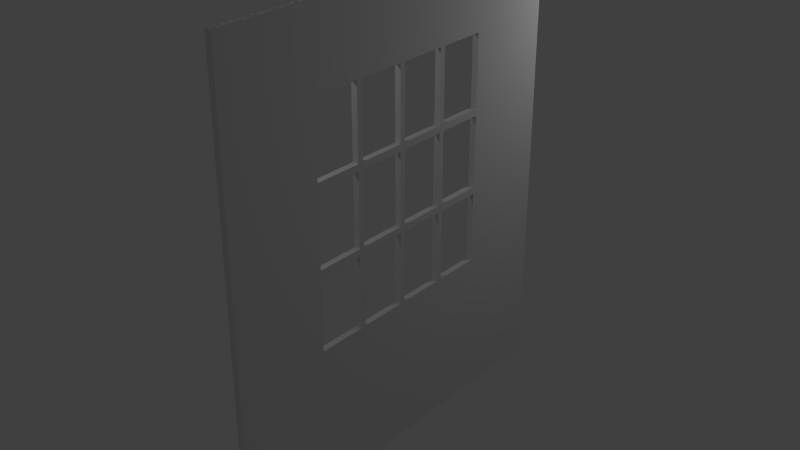 # Source: brickwall.blend  (saved by Blender 2.70.0; exported with 4.5.12 LTS)
import bpy
from mathutils import Matrix  # noqa: F401  (used for matrix-valued properties, if any)

bpy.ops.wm.read_factory_settings(use_empty=True)
scene = bpy.context.scene
scene.name = 'Scene'

# ---- collections
col_collection_1 = bpy.data.collections.new('Collection 1'); scene.collection.children.link(col_collection_1)

# ---- materials (node trees are filled in below, after node groups)
mat_brickwall = bpy.data.materials.new('Brickwall')
mat_brickwall.alpha_threshold = 0.0
mat_brickwall.use_transparent_shadow = False
mat_brickwall.roughness = 0.5
mat_brickwall.line_color = (0.0, 0.0, 0.0, 1.0)

# ---- material node trees

# ---- world
world_world = bpy.data.worlds.new('World'); scene.world = world_world
world_world.color = (0.05088, 0.05088, 0.05088)
world_world.use_sun_shadow = False
world_world.sun_shadow_jitter_overblur = 0.0
world_world.cycles.sampling_method = 'MANUAL'
world_world.cycles.sample_map_resolution = 256

# ---- lights
light_point_001 = bpy.data.lights.new('Point.001', 'POINT')
light_point_001.transmission_factor = 0.0
light_point_001.energy = 100.0
light_point_001.shadow_buffer_clip_start = 0.5
light_point_001.shadow_soft_size = 0.1
light_point_001.shadow_maximum_resolution = 0.006
light_point_001.use_absolute_resolution = True
light_point_001.cycles.use_multiple_importance_sampling = False
light_point = bpy.data.lights.new('Point', 'POINT')
light_point.transmission_factor = 0.0
light_point.energy = 100.0
light_point.shadow_buffer_clip_start = 0.5
light_point.shadow_soft_size = 0.1
light_point.shadow_maximum_resolution = 0.006
light_point.use_absolute_resolution = True
light_point.cycles.use_multiple_importance_sampling = False

# ---- meshes
me_brickwall = bpy.data.meshes.new('brickwall')
me_brickwall.from_pydata([(0.06125, -4.0, 7.576), (0.06125, -2.146, 7.576), (0.06125, -2.146, 9.0), (0.06125, -1.073, 9.0), (0.06125, 2.146, 2.865), (0.06125, 2.146, 3.497e-07), (0.06125, 4.0, 6.517e-07), (0.06125, -2.146, -3.497e-07), (0.06125, -2.146, 2.865), (0.06125, -4.0, 2.865), (0.06125, -2.146, 6.006), (0.06125, -1.073, 2.865), (0.06125, 4.0, 9.0), (0.06125, 2.146, 9.0), (0.06125, 2.146, 7.576), (0.06125, 2.146, 4.435), (0.06125, 4.0, 2.865), (0.06125, 1.073, 9.0), (0.06125, 1.073, 7.576), (0.06125, -1.466e-06, 9.0), (0.06125, -1.234e-06, 7.576), (0.06125, -1.073, 7.576), (0.06125, 1.073, 2.865), (0.06125, 1.073, 1.748e-07), (0.06125, -4.667e-07, 2.865), (0.06125, 0.0, 0.0), (0.06125, -1.073, -1.748e-07), (0.06125, -2.146, 4.435), (0.06125, -4.0, 4.435), (0.06125, -4.0, 6.006), (0.06125, 2.146, 6.006), (0.06125, 4.0, 6.006), (0.06125, 4.0, 4.435), (0.06125, -1.129, 7.507), (0.06125, -1.129, 6.075), (0.06125, -2.091, 7.507), (0.06125, -2.091, 6.075), (0.06125, -1.073, 6.006), (0.06125, 2.091, 7.507), (0.06125, 2.091, 6.075), (0.06125, 1.129, 7.507), (0.06125, 1.073, 6.006), (0.06125, 1.129, 6.075), (0.06125, 1.017, 7.507), (0.06125, 1.017, 6.075), (0.06125, 0.05562, 7.507), (0.06125, -9.785e-07, 6.006), (0.06125, 0.05562, 6.075), (0.06125, -0.05562, 7.507), (0.06125, -0.05562, 6.075), (0.06125, -1.017, 7.507), (0.06125, -1.017, 6.075), (0.06125, -1.073, 4.435), (0.06125, -1.129, 4.366), (0.06125, -1.129, 2.934), (0.06125, -2.091, 4.366), (0.06125, -2.091, 2.934), (0.06125, -1.129, 5.937), (0.06125, -1.129, 4.504), (0.06125, -2.091, 5.937), (0.06125, -2.091, 4.504), (0.06125, 2.091, 4.366), (0.06125, 2.091, 2.934), (0.06125, 1.073, 4.435), (0.06125, 1.129, 4.366), (0.06125, 1.129, 2.934), (0.06125, 2.091, 5.937), (0.06125, 2.091, 4.504), (0.06125, 1.129, 5.937), (0.06125, 1.129, 4.504), (0.06125, 1.017, 4.366), (0.06125, 1.017, 2.934), (0.06125, -7.226e-07, 4.435), (0.06125, 0.05562, 4.366), (0.06125, 0.05562, 2.934), (0.06125, 1.017, 5.937), (0.06125, 1.017, 4.504), (0.06125, 0.05562, 5.937), (0.06125, 0.05562, 4.504), (0.06125, -0.05562, 4.366), (0.06125, -0.05562, 2.934), (0.06125, -1.017, 4.366), (0.06125, -1.017, 2.934), (0.06125, -0.05562, 5.937), (0.06125, -0.05562, 4.504), (0.06125, -1.017, 5.937), (0.06125, -1.017, 4.504), (-0.06125, -4.0, 9.0), (-0.06125, -2.146, 9.0), (-0.06125, -2.146, 7.576), (-0.06125, -1.073, 9.0), (-0.06125, -1.073, 7.576), (-0.06125, 2.146, 3.497e-07), (-0.06125, 2.146, 2.865), (-0.06125, 4.0, 2.865), (-0.06125, -2.146, 2.865), (-0.06125, -2.146, -3.497e-07), (-0.06125, -4.0, -6.517e-07), (-0.06125, -2.146, 6.006), (-0.06125, -4.0, 6.006), (-0.06125, -1.073, 2.865), (-0.06125, -1.073, -1.748e-07), (-0.06125, 4.0, 7.576), (-0.06125, 2.146, 7.576), (-0.06125, 2.146, 9.0), (-0.06125, 2.146, 4.435), (-0.06125, 4.0, 4.435), (-0.06125, 1.073, 9.0), (-0.06125, -1.466e-06, 9.0), (-0.06125, 1.073, 7.576), (-0.06125, -1.234e-06, 7.576), (-0.06125, 1.073, 2.865), (-0.06125, -4.667e-07, 2.865), (-0.06125, 1.073, 1.748e-07), (-0.06125, 0.0, 0.0), (-0.06125, -2.146, 4.435), (-0.06125, -4.0, 2.865), (-0.06125, -4.0, 4.435), (-0.06125, 2.146, 6.006), (-0.06125, 4.0, 6.006), (-0.06125, -1.129, 7.507), (-0.06125, -1.073, 6.006), (-0.06125, -2.091, 7.507), (-0.06125, -2.091, 6.075), (-0.06125, -1.129, 6.075), (-0.06125, 2.091, 7.507), (-0.06125, 1.129, 7.507), (-0.06125, 1.129, 6.075), (-0.06125, 1.073, 6.006), (-0.06125, 2.091, 6.075), (-0.06125, 1.017, 7.507), (-0.06125, 0.05562, 7.507), (-0.06125, 0.05562, 6.075), (-0.06125, -9.785e-07, 6.006), (-0.06125, 1.017, 6.075), (-0.06125, -0.05562, 7.507), (-0.06125, -1.017, 7.507), (-0.06125, -1.017, 6.075), (-0.06125, -0.05562, 6.075), (-0.06125, -1.129, 4.366), (-0.06125, -1.073, 4.435), (-0.06125, -2.091, 4.366), (-0.06125, -2.091, 2.934), (-0.06125, -1.129, 2.934), (-0.06125, -1.129, 5.937), (-0.06125, -2.091, 5.937), (-0.06125, -2.091, 4.504), (-0.06125, -1.129, 4.504), (-0.06125, 2.091, 4.366), (-0.06125, 1.129, 4.366), (-0.06125, 1.073, 4.435), (-0.06125, 1.129, 2.934), (-0.06125, 2.091, 2.934), (-0.06125, 2.091, 5.937), (-0.06125, 1.129, 5.937), (-0.06125, 1.129, 4.504), (-0.06125, 2.091, 4.504), (-0.06125, 1.017, 4.366), (-0.06125, 0.05562, 4.366), (-0.06125, -7.226e-07, 4.435), (-0.06125, 0.05562, 2.934), (-0.06125, 1.017, 2.934), (-0.06125, 1.017, 5.937), (-0.06125, 0.05562, 5.937), (-0.06125, 0.05562, 4.504), (-0.06125, 1.017, 4.504), (-0.06125, -0.05562, 2.934), (-0.06125, -0.05562, 4.366), (-0.06125, -1.017, 4.366), (-0.06125, -1.017, 2.934), (-0.06125, -0.05562, 5.937), (-0.06125, -1.017, 5.937), (-0.06125, -1.017, 4.504), (-0.06125, -0.05562, 4.504), (0.06125, -4.0, 9.0), (-0.06125, -4.0, 7.576), (-0.06125, 4.0, 6.517e-07), (0.06125, 4.0, 7.576), (-0.06125, 4.0, 9.0), (0.06125, -4.0, -6.517e-07)], [], [(0, 1, 2), (3, 2, 1), (4, 5, 6), (7, 8, 9), (1, 0, 10), (11, 8, 7), (12, 13, 14), (15, 4, 16), (13, 17, 18), (17, 19, 20), (19, 3, 21), (4, 22, 23), (22, 24, 25), (24, 11, 26), (8, 27, 28), (27, 10, 29), (14, 30, 31), (30, 15, 32), (21, 33, 34), (1, 35, 33), (10, 36, 35), (37, 34, 36), (14, 38, 39), (18, 40, 38), (41, 42, 40), (30, 39, 42), (18, 43, 44), (20, 45, 43), (46, 47, 45), (41, 44, 47), (20, 48, 49), (21, 50, 48), (37, 51, 50), (46, 49, 51), (52, 53, 54), (27, 55, 53), (8, 56, 55), (11, 54, 56), (37, 57, 58), (10, 59, 57), (27, 60, 59), (52, 58, 60), (15, 61, 62), (63, 64, 61), (22, 65, 64), (4, 62, 65), (30, 66, 67), (41, 68, 66), (63, 69, 68), (15, 67, 69), (63, 70, 71), (72, 73, 70), (24, 74, 73), (22, 71, 74), (41, 75, 76), (46, 77, 75), (72, 78, 77), (63, 76, 78), (72, 79, 80), (52, 81, 79), (11, 82, 81), (24, 80, 82), (46, 83, 84), (37, 85, 83), (52, 86, 85), (72, 84, 86), (87, 88, 89), (88, 90, 91), (92, 93, 94), (95, 96, 97), (89, 98, 99), (95, 100, 101), (102, 103, 104), (93, 105, 106), (107, 104, 103), (108, 107, 109), (90, 108, 110), (111, 93, 92), (112, 111, 113), (100, 112, 114), (115, 95, 116), (98, 115, 117), (118, 103, 102), (105, 118, 119), (120, 91, 121), (122, 89, 91), (123, 98, 89), (124, 121, 98), (125, 103, 118), (126, 109, 103), (127, 128, 109), (129, 118, 128), (130, 109, 128), (131, 110, 109), (131, 132, 133), (134, 128, 133), (135, 110, 133), (136, 91, 110), (137, 121, 91), (138, 133, 121), (139, 140, 100), (141, 115, 140), (142, 95, 115), (143, 100, 95), (144, 121, 140), (145, 98, 121), (146, 115, 98), (147, 140, 115), (148, 105, 93), (149, 150, 105), (151, 111, 150), (152, 93, 111), (153, 118, 105), (154, 128, 118), (155, 150, 128), (156, 105, 150), (157, 150, 111), (158, 159, 150), (160, 112, 159), (161, 111, 112), (162, 128, 150), (163, 133, 128), (163, 164, 159), (165, 150, 159), (166, 167, 159), (168, 140, 159), (169, 100, 140), (166, 112, 100), (170, 133, 159), (171, 121, 133), (172, 140, 121), (173, 159, 140), (174, 87, 175), (6, 176, 94), (9, 116, 97), (28, 117, 116), (177, 102, 178), (31, 119, 102), (0, 175, 99), (29, 99, 117), (16, 94, 106), (32, 106, 119), (33, 120, 124), (34, 124, 123), (35, 122, 120), (36, 123, 122), (38, 125, 129), (39, 129, 127), (40, 126, 125), (42, 127, 126), (43, 130, 134), (44, 134, 132), (45, 131, 130), (47, 132, 131), (48, 135, 138), (49, 138, 137), (50, 136, 135), (51, 137, 136), (53, 139, 143), (54, 143, 142), (55, 141, 139), (56, 142, 141), (57, 144, 147), (58, 147, 146), (59, 145, 144), (60, 146, 145), (61, 148, 152), (62, 152, 151), (64, 149, 148), (65, 151, 149), (66, 153, 156), (67, 156, 155), (68, 154, 153), (69, 155, 154), (70, 157, 161), (71, 161, 160), (73, 158, 157), (74, 160, 158), (75, 162, 165), (76, 165, 164), (77, 163, 162), (78, 164, 163), (79, 167, 166), (80, 166, 169), (81, 168, 167), (82, 169, 168), (83, 170, 173), (84, 173, 172), (85, 171, 170), (86, 172, 171), (174, 0, 2), (21, 3, 1), (16, 4, 6), (179, 7, 9), (10, 0, 29), (26, 11, 7), (177, 12, 14), (32, 15, 16), (14, 13, 18), (18, 17, 20), (20, 19, 21), (5, 4, 23), (23, 22, 25), (25, 24, 26), (9, 8, 28), (28, 27, 29), (177, 14, 31), (31, 30, 32), (37, 21, 34), (21, 1, 33), (1, 10, 35), (10, 37, 36), (30, 14, 39), (14, 18, 38), (18, 41, 40), (41, 30, 42), (41, 18, 44), (18, 20, 43), (20, 46, 45), (46, 41, 47), (46, 20, 49), (20, 21, 48), (21, 37, 50), (37, 46, 51), (11, 52, 54), (52, 27, 53), (27, 8, 55), (8, 11, 56), (52, 37, 58), (37, 10, 57), (10, 27, 59), (27, 52, 60), (4, 15, 62), (15, 63, 61), (63, 22, 64), (22, 4, 65), (15, 30, 67), (30, 41, 66), (41, 63, 68), (63, 15, 69), (22, 63, 71), (63, 72, 70), (72, 24, 73), (24, 22, 74), (63, 41, 76), (41, 46, 75), (46, 72, 77), (72, 63, 78), (24, 72, 80), (72, 52, 79), (52, 11, 81), (11, 24, 82), (72, 46, 84), (46, 37, 83), (37, 52, 85), (52, 72, 86), (175, 87, 89), (89, 88, 91), (176, 92, 94), (116, 95, 97), (175, 89, 99), (96, 95, 101), (178, 102, 104), (94, 93, 106), (109, 107, 103), (110, 108, 109), (91, 90, 110), (113, 111, 92), (114, 112, 113), (101, 100, 114), (117, 115, 116), (99, 98, 117), (119, 118, 102), (106, 105, 119), (124, 120, 121), (120, 122, 91), (122, 123, 89), (123, 124, 98), (129, 125, 118), (125, 126, 103), (126, 127, 109), (127, 129, 128), (134, 130, 128), (130, 131, 109), (110, 131, 133), (132, 134, 133), (138, 135, 133), (135, 136, 110), (136, 137, 91), (137, 138, 121), (143, 139, 100), (139, 141, 140), (141, 142, 115), (142, 143, 95), (147, 144, 140), (144, 145, 121), (145, 146, 98), (146, 147, 115), (152, 148, 93), (148, 149, 105), (149, 151, 150), (151, 152, 111), (156, 153, 105), (153, 154, 118), (154, 155, 128), (155, 156, 150), (161, 157, 111), (157, 158, 150), (158, 160, 159), (160, 161, 112), (165, 162, 150), (162, 163, 128), (133, 163, 159), (164, 165, 159), (112, 166, 159), (167, 168, 159), (168, 169, 140), (169, 166, 100), (173, 170, 159), (170, 171, 133), (171, 172, 121), (172, 173, 140), (0, 174, 175), (16, 6, 94), (179, 9, 97), (9, 28, 116), (12, 177, 178), (177, 31, 102), (29, 0, 99), (28, 29, 117), (32, 16, 106), (31, 32, 119), (34, 33, 124), (36, 34, 123), (33, 35, 120), (35, 36, 122), (39, 38, 129), (42, 39, 127), (38, 40, 125), (40, 42, 126), (44, 43, 134), (47, 44, 132), (43, 45, 130), (45, 47, 131), (49, 48, 138), (51, 49, 137), (48, 50, 135), (50, 51, 136), (54, 53, 143), (56, 54, 142), (53, 55, 139), (55, 56, 141), (58, 57, 147), (60, 58, 146), (57, 59, 144), (59, 60, 145), (62, 61, 152), (65, 62, 151), (61, 64, 148), (64, 65, 149), (67, 66, 156), (69, 67, 155), (66, 68, 153), (68, 69, 154), (71, 70, 161), (74, 71, 160), (70, 73, 157), (73, 74, 158), (76, 75, 165), (78, 76, 164), (75, 77, 162), (77, 78, 163), (80, 79, 166), (82, 80, 169), (79, 81, 167), (81, 82, 168), (84, 83, 173), (86, 84, 172), (83, 85, 170), (85, 86, 171)])
_uv = me_brickwall.uv_layers.new(name='UVMap')
_uv.uv.foreach_set('vector', [0.0, 0.8418, 0.2317, 0.8418, 0.2317, 1.0, 0.3659, 1.0, 0.2317, 1.0, 0.2317, 0.8418, 0.7683, 0.3183, 0.7683, 0.0, 1.0, 0.0, 0.2317, 0.0, 0.2317, 0.3183, 0.0, 0.3183, 0.2317, 0.8418, 0.0, 0.8418, 0.2317, 0.6673, 0.3659, 0.3183, 0.2317, 0.3183, 0.2317, 0.0, 1.0, 1.0, 0.7683, 1.0, 0.7683, 0.8418, 0.7683, 0.4928, 0.7683, 0.3183, 1.0, 0.3183, 0.7683, 1.0, 0.6341, 1.0, 0.6341, 0.8418, 0.6341, 1.0, 0.5, 1.0, 0.5, 0.8418, 0.5, 1.0, 0.3659, 1.0, 0.3659, 0.8418, 0.7683, 0.3183, 0.6341, 0.3183, 0.6341, 0.0, 0.6341, 0.3183, 0.5, 0.3183, 0.5, 0.0, 0.5, 0.3183, 0.3659, 0.3183, 0.3659, 0.0, 0.2317, 0.3183, 0.2317, 0.4928, 0.0, 0.4928, 0.2317, 0.4928, 0.2317, 0.6673, 0.0, 0.6673, 0.7683, 0.8418, 0.7683, 0.6673, 1.0, 0.6673, 0.7683, 0.6673, 0.7683, 0.4928, 1.0, 0.4928, 0.3659, 0.8418, 0.3589, 0.8341, 0.3589, 0.675, 0.2317, 0.8418, 0.2387, 0.8341, 0.3589, 0.8341, 0.2317, 0.6673, 0.2387, 0.675, 0.2387, 0.8341, 0.3659, 0.6673, 0.3589, 0.675, 0.2387, 0.675, 0.7683, 0.8418, 0.7613, 0.8341, 0.7613, 0.675, 0.6341, 0.8418, 0.6411, 0.8341, 0.7613, 0.8341, 0.6341, 0.6673, 0.6411, 0.675, 0.6411, 0.8341, 0.7683, 0.6673, 0.7613, 0.675, 0.6411, 0.675, 0.6341, 0.8418, 0.6272, 0.8341, 0.6272, 0.675, 0.5, 0.8418, 0.507, 0.8341, 0.6272, 0.8341, 0.5, 0.6673, 0.507, 0.675, 0.507, 0.8341, 0.6341, 0.6673, 0.6272, 0.675, 0.507, 0.675, 0.5, 0.8418, 0.493, 0.8341, 0.493, 0.675, 0.3659, 0.8418, 0.3728, 0.8341, 0.493, 0.8341, 0.3659, 0.6673, 0.3728, 0.675, 0.3728, 0.8341, 0.5, 0.6673, 0.493, 0.675, 0.3728, 0.675, 0.3659, 0.4928, 0.3589, 0.4851, 0.3589, 0.326, 0.2317, 0.4928, 0.2387, 0.4851, 0.3589, 0.4851, 0.2317, 0.3183, 0.2387, 0.326, 0.2387, 0.4851, 0.3659, 0.3183, 0.3589, 0.326, 0.2387, 0.326, 0.3659, 0.6673, 0.3589, 0.6596, 0.3589, 0.5005, 0.2317, 0.6673, 0.2387, 0.6596, 0.3589, 0.6596, 0.2317, 0.4928, 0.2387, 0.5005, 0.2387, 0.6596, 0.3659, 0.4928, 0.3589, 0.5005, 0.2387, 0.5005, 0.7683, 0.4928, 0.7613, 0.4851, 0.7613, 0.326, 0.6341, 0.4928, 0.6411, 0.4851, 0.7613, 0.4851, 0.6341, 0.3183, 0.6411, 0.326, 0.6411, 0.4851, 0.7683, 0.3183, 0.7613, 0.326, 0.6411, 0.326, 0.7683, 0.6673, 0.7613, 0.6596, 0.7613, 0.5005, 0.6341, 0.6673, 0.6411, 0.6596, 0.7613, 0.6596, 0.6341, 0.4928, 0.6411, 0.5005, 0.6411, 0.6596, 0.7683, 0.4928, 0.7613, 0.5005, 0.6411, 0.5005, 0.6341, 0.4928, 0.6272, 0.4851, 0.6272, 0.326, 0.5, 0.4928, 0.507, 0.4851, 0.6272, 0.4851, 0.5, 0.3183, 0.507, 0.326, 0.507, 0.4851, 0.6341, 0.3183, 0.6272, 0.326, 0.507, 0.326, 0.6341, 0.6673, 0.6272, 0.6596, 0.6272, 0.5005, 0.5, 0.6673, 0.507, 0.6596, 0.6272, 0.6596, 0.5, 0.4928, 0.507, 0.5005, 0.507, 0.6596, 0.6341, 0.4928, 0.6272, 0.5005, 0.507, 0.5005, 0.5, 0.4928, 0.493, 0.4851, 0.493, 0.326, 0.3659, 0.4928, 0.3728, 0.4851, 0.493, 0.4851, 0.3659, 0.3183, 0.3728, 0.326, 0.3728, 0.4851, 0.5, 0.3183, 0.493, 0.326, 0.3728, 0.326, 0.5, 0.6673, 0.493, 0.6596, 0.493, 0.5005, 0.3659, 0.6673, 0.3728, 0.6596, 0.493, 0.6596, 0.3659, 0.4928, 0.3728, 0.5005, 0.3728, 0.6596, 0.5, 0.4928, 0.493, 0.5005, 0.3728, 0.5005, 0.0, 1.0, 0.2317, 1.0, 0.2317, 0.8418, 0.2317, 1.0, 0.3659, 1.0, 0.3659, 0.8418, 0.7683, 0.0, 0.7683, 0.3183, 1.0, 0.3183, 0.2317, 0.3183, 0.2317, 0.0, 0.0, 0.0, 0.2317, 0.8418, 0.2317, 0.6673, 0.0, 0.6673, 0.2317, 0.3183, 0.3659, 0.3183, 0.3659, 0.0, 1.0, 0.8418, 0.7683, 0.8418, 0.7683, 1.0, 0.7683, 0.3183, 0.7683, 0.4928, 1.0, 0.4928, 0.6341, 1.0, 0.7683, 1.0, 0.7683, 0.8418, 0.5, 1.0, 0.6341, 1.0, 0.6341, 0.8418, 0.3659, 1.0, 0.5, 1.0, 0.5, 0.8418, 0.6341, 0.3183, 0.7683, 0.3183, 0.7683, 0.0, 0.5, 0.3183, 0.6341, 0.3183, 0.6341, 0.0, 0.3659, 0.3183, 0.5, 0.3183, 0.5, 0.0, 0.2317, 0.4928, 0.2317, 0.3183, 0.0, 0.3183, 0.2317, 0.6673, 0.2317, 0.4928, 0.0, 0.4928, 0.7683, 0.6673, 0.7683, 0.8418, 1.0, 0.8418, 0.7683, 0.4928, 0.7683, 0.6673, 1.0, 0.6673, 0.3589, 0.8341, 0.3659, 0.8418, 0.3659, 0.6673, 0.2387, 0.8341, 0.2317, 0.8418, 0.3659, 0.8418, 0.2387, 0.675, 0.2317, 0.6673, 0.2317, 0.8418, 0.3589, 0.675, 0.3659, 0.6673, 0.2317, 0.6673, 0.7613, 0.8341, 0.7683, 0.8418, 0.7683, 0.6673, 0.6411, 0.8341, 0.6341, 0.8418, 0.7683, 0.8418, 0.6411, 0.675, 0.6341, 0.6673, 0.6341, 0.8418, 0.7613, 0.675, 0.7683, 0.6673, 0.6341, 0.6673, 0.6272, 0.8341, 0.6341, 0.8418, 0.6341, 0.6673, 0.507, 0.8341, 0.5, 0.8418, 0.6341, 0.8418, 0.507, 0.8341, 0.507, 0.675, 0.5, 0.6673, 0.6272, 0.675, 0.6341, 0.6673, 0.5, 0.6673, 0.493, 0.8341, 0.5, 0.8418, 0.5, 0.6673, 0.3728, 0.8341, 0.3659, 0.8418, 0.5, 0.8418, 0.3728, 0.675, 0.3659, 0.6673, 0.3659, 0.8418, 0.493, 0.675, 0.5, 0.6673, 0.3659, 0.6673, 0.3589, 0.4851, 0.3659, 0.4928, 0.3659, 0.3183, 0.2387, 0.4851, 0.2317, 0.4928, 0.3659, 0.4928, 0.2387, 0.326, 0.2317, 0.3183, 0.2317, 0.4928, 0.3589, 0.326, 0.3659, 0.3183, 0.2317, 0.3183, 0.3589, 0.6596, 0.3659, 0.6673, 0.3659, 0.4928, 0.2387, 0.6596, 0.2317, 0.6673, 0.3659, 0.6673, 0.2387, 0.5005, 0.2317, 0.4928, 0.2317, 0.6673, 0.3589, 0.5005, 0.3659, 0.4928, 0.2317, 0.4928, 0.7613, 0.4851, 0.7683, 0.4928, 0.7683, 0.3183, 0.6411, 0.4851, 0.6341, 0.4928, 0.7683, 0.4928, 0.6411, 0.326, 0.6341, 0.3183, 0.6341, 0.4928, 0.7613, 0.326, 0.7683, 0.3183, 0.6341, 0.3183, 0.7613, 0.6596, 0.7683, 0.6673, 0.7683, 0.4928, 0.6411, 0.6596, 0.6341, 0.6673, 0.7683, 0.6673, 0.6411, 0.5005, 0.6341, 0.4928, 0.6341, 0.6673, 0.7613, 0.5005, 0.7683, 0.4928, 0.6341, 0.4928, 0.6272, 0.4851, 0.6341, 0.4928, 0.6341, 0.3183, 0.507, 0.4851, 0.5, 0.4928, 0.6341, 0.4928, 0.507, 0.326, 0.5, 0.3183, 0.5, 0.4928, 0.6272, 0.326, 0.6341, 0.3183, 0.5, 0.3183, 0.6272, 0.6596, 0.6341, 0.6673, 0.6341, 0.4928, 0.507, 0.6596, 0.5, 0.6673, 0.6341, 0.6673, 0.507, 0.6596, 0.507, 0.5005, 0.5, 0.4928, 0.6272, 0.5005, 0.6341, 0.4928, 0.5, 0.4928, 0.493, 0.326, 0.493, 0.4851, 0.5, 0.4928, 0.3728, 0.4851, 0.3659, 0.4928, 0.5, 0.4928, 0.3728, 0.326, 0.3659, 0.3183, 0.3659, 0.4928, 0.493, 0.326, 0.5, 0.3183, 0.3659, 0.3183, 0.493, 0.6596, 0.5, 0.6673, 0.5, 0.4928, 0.3728, 0.6596, 0.3659, 0.6673, 0.5, 0.6673, 0.3728, 0.5005, 0.3659, 0.4928, 0.3659, 0.6673, 0.493, 0.5005, 0.5, 0.4928, 0.3659, 0.4928, 0.0, 1.0, 0.0, 1.0, 0.0, 0.8418, 1.0, 0.0, 1.0, 0.0, 1.0, 0.3183, 0.0, 0.3183, 0.0, 0.3183, 0.0, 0.0, 0.0, 0.4928, 0.0, 0.4928, 0.0, 0.3183, 1.0, 0.8418, 1.0, 0.8418, 1.0, 1.0, 1.0, 0.6673, 1.0, 0.6673, 1.0, 0.8418, 0.0, 0.8418, 0.0, 0.8418, 0.0, 0.6673, 0.0, 0.6673, 0.0, 0.6673, 0.0, 0.4928, 1.0, 0.3183, 1.0, 0.3183, 1.0, 0.4928, 1.0, 0.4928, 1.0, 0.4928, 1.0, 0.6673, 0.3589, 0.8341, 0.3589, 0.8341, 0.3589, 0.675, 0.3589, 0.675, 0.3589, 0.675, 0.2387, 0.675, 0.2387, 0.8341, 0.2387, 0.8341, 0.3589, 0.8341, 0.2387, 0.675, 0.2387, 0.675, 0.2387, 0.8341, 0.7613, 0.8341, 0.7613, 0.8341, 0.7613, 0.675, 0.7613, 0.675, 0.7613, 0.675, 0.6411, 0.675, 0.6411, 0.8341, 0.6411, 0.8341, 0.7613, 0.8341, 0.6411, 0.675, 0.6411, 0.675, 0.6411, 0.8341, 0.6272, 0.8341, 0.6272, 0.8341, 0.6272, 0.675, 0.6272, 0.675, 0.6272, 0.675, 0.507, 0.675, 0.507, 0.8341, 0.507, 0.8341, 0.6272, 0.8341, 0.507, 0.675, 0.507, 0.675, 0.507, 0.8341, 0.493, 0.8341, 0.493, 0.8341, 0.493, 0.675, 0.493, 0.675, 0.493, 0.675, 0.3728, 0.675, 0.3728, 0.8341, 0.3728, 0.8341, 0.493, 0.8341, 0.3728, 0.675, 0.3728, 0.675, 0.3728, 0.8341, 0.3589, 0.4851, 0.3589, 0.4851, 0.3589, 0.326, 0.3589, 0.326, 0.3589, 0.326, 0.2387, 0.326, 0.2387, 0.4851, 0.2387, 0.4851, 0.3589, 0.4851, 0.2387, 0.326, 0.2387, 0.326, 0.2387, 0.4851, 0.3589, 0.6596, 0.3589, 0.6596, 0.3589, 0.5005, 0.3589, 0.5005, 0.3589, 0.5005, 0.2387, 0.5005, 0.2387, 0.6596, 0.2387, 0.6596, 0.3589, 0.6596, 0.2387, 0.5005, 0.2387, 0.5005, 0.2387, 0.6596, 0.7613, 0.4851, 0.7613, 0.4851, 0.7613, 0.326, 0.7613, 0.326, 0.7613, 0.326, 0.6411, 0.326, 0.6411, 0.4851, 0.6411, 0.4851, 0.7613, 0.4851, 0.6411, 0.326, 0.6411, 0.326, 0.6411, 0.4851, 0.7613, 0.6596, 0.7613, 0.6596, 0.7613, 0.5005, 0.7613, 0.5005, 0.7613, 0.5005, 0.6411, 0.5005, 0.6411, 0.6596, 0.6411, 0.6596, 0.7613, 0.6596, 0.6411, 0.5005, 0.6411, 0.5005, 0.6411, 0.6596, 0.6272, 0.4851, 0.6272, 0.4851, 0.6272, 0.326, 0.6272, 0.326, 0.6272, 0.326, 0.507, 0.326, 0.507, 0.4851, 0.507, 0.4851, 0.6272, 0.4851, 0.507, 0.326, 0.507, 0.326, 0.507, 0.4851, 0.6272, 0.6596, 0.6272, 0.6596, 0.6272, 0.5005, 0.6272, 0.5005, 0.6272, 0.5005, 0.507, 0.5005, 0.507, 0.6596, 0.507, 0.6596, 0.6272, 0.6596, 0.507, 0.5005, 0.507, 0.5005, 0.507, 0.6596, 0.493, 0.4851, 0.493, 0.4851, 0.493, 0.326, 0.493, 0.326, 0.493, 0.326, 0.3728, 0.326, 0.3728, 0.4851, 0.3728, 0.4851, 0.493, 0.4851, 0.3728, 0.326, 0.3728, 0.326, 0.3728, 0.4851, 0.493, 0.6596, 0.493, 0.6596, 0.493, 0.5005, 0.493, 0.5005, 0.493, 0.5005, 0.3728, 0.5005, 0.3728, 0.6596, 0.3728, 0.6596, 0.493, 0.6596, 0.3728, 0.5005, 0.3728, 0.5005, 0.3728, 0.6596, 0.0, 1.0, 0.0, 0.8418, 0.2317, 1.0, 0.3659, 0.8418, 0.3659, 1.0, 0.2317, 0.8418, 1.0, 0.3183, 0.7683, 0.3183, 1.0, 0.0, 0.0, 0.0, 0.2317, 0.0, 0.0, 0.3183, 0.2317, 0.6673, 0.0, 0.8418, 0.0, 0.6673, 0.3659, 0.0, 0.3659, 0.3183, 0.2317, 0.0, 1.0, 0.8418, 1.0, 1.0, 0.7683, 0.8418, 1.0, 0.4928, 0.7683, 0.4928, 1.0, 0.3183, 0.7683, 0.8418, 0.7683, 1.0, 0.6341, 0.8418, 0.6341, 0.8418, 0.6341, 1.0, 0.5, 0.8418, 0.5, 0.8418, 0.5, 1.0, 0.3659, 0.8418, 0.7683, 0.0, 0.7683, 0.3183, 0.6341, 0.0, 0.6341, 0.0, 0.6341, 0.3183, 0.5, 0.0, 0.5, 0.0, 0.5, 0.3183, 0.3659, 0.0, 0.0, 0.3183, 0.2317, 0.3183, 0.0, 0.4928, 0.0, 0.4928, 0.2317, 0.4928, 0.0, 0.6673, 1.0, 0.8418, 0.7683, 0.8418, 1.0, 0.6673, 1.0, 0.6673, 0.7683, 0.6673, 1.0, 0.4928, 0.3659, 0.6673, 0.3659, 0.8418, 0.3589, 0.675, 0.3659, 0.8418, 0.2317, 0.8418, 0.3589, 0.8341, 0.2317, 0.8418, 0.2317, 0.6673, 0.2387, 0.8341, 0.2317, 0.6673, 0.3659, 0.6673, 0.2387, 0.675, 0.7683, 0.6673, 0.7683, 0.8418, 0.7613, 0.675, 0.7683, 0.8418, 0.6341, 0.8418, 0.7613, 0.8341, 0.6341, 0.8418, 0.6341, 0.6673, 0.6411, 0.8341, 0.6341, 0.6673, 0.7683, 0.6673, 0.6411, 0.675, 0.6341, 0.6673, 0.6341, 0.8418, 0.6272, 0.675, 0.6341, 0.8418, 0.5, 0.8418, 0.6272, 0.8341, 0.5, 0.8418, 0.5, 0.6673, 0.507, 0.8341, 0.5, 0.6673, 0.6341, 0.6673, 0.507, 0.675, 0.5, 0.6673, 0.5, 0.8418, 0.493, 0.675, 0.5, 0.8418, 0.3659, 0.8418, 0.493, 0.8341, 0.3659, 0.8418, 0.3659, 0.6673, 0.3728, 0.8341, 0.3659, 0.6673, 0.5, 0.6673, 0.3728, 0.675, 0.3659, 0.3183, 0.3659, 0.4928, 0.3589, 0.326, 0.3659, 0.4928, 0.2317, 0.4928, 0.3589, 0.4851, 0.2317, 0.4928, 0.2317, 0.3183, 0.2387, 0.4851, 0.2317, 0.3183, 0.3659, 0.3183, 0.2387, 0.326, 0.3659, 0.4928, 0.3659, 0.6673, 0.3589, 0.5005, 0.3659, 0.6673, 0.2317, 0.6673, 0.3589, 0.6596, 0.2317, 0.6673, 0.2317, 0.4928, 0.2387, 0.6596, 0.2317, 0.4928, 0.3659, 0.4928, 0.2387, 0.5005, 0.7683, 0.3183, 0.7683, 0.4928, 0.7613, 0.326, 0.7683, 0.4928, 0.6341, 0.4928, 0.7613, 0.4851, 0.6341, 0.4928, 0.6341, 0.3183, 0.6411, 0.4851, 0.6341, 0.3183, 0.7683, 0.3183, 0.6411, 0.326, 0.7683, 0.4928, 0.7683, 0.6673, 0.7613, 0.5005, 0.7683, 0.6673, 0.6341, 0.6673, 0.7613, 0.6596, 0.6341, 0.6673, 0.6341, 0.4928, 0.6411, 0.6596, 0.6341, 0.4928, 0.7683, 0.4928, 0.6411, 0.5005, 0.6341, 0.3183, 0.6341, 0.4928, 0.6272, 0.326, 0.6341, 0.4928, 0.5, 0.4928, 0.6272, 0.4851, 0.5, 0.4928, 0.5, 0.3183, 0.507, 0.4851, 0.5, 0.3183, 0.6341, 0.3183, 0.507, 0.326, 0.6341, 0.4928, 0.6341, 0.6673, 0.6272, 0.5005, 0.6341, 0.6673, 0.5, 0.6673, 0.6272, 0.6596, 0.5, 0.6673, 0.5, 0.4928, 0.507, 0.6596, 0.5, 0.4928, 0.6341, 0.4928, 0.507, 0.5005, 0.5, 0.3183, 0.5, 0.4928, 0.493, 0.326, 0.5, 0.4928, 0.3659, 0.4928, 0.493, 0.4851, 0.3659, 0.4928, 0.3659, 0.3183, 0.3728, 0.4851, 0.3659, 0.3183, 0.5, 0.3183, 0.3728, 0.326, 0.5, 0.4928, 0.5, 0.6673, 0.493, 0.5005, 0.5, 0.6673, 0.3659, 0.6673, 0.493, 0.6596, 0.3659, 0.6673, 0.3659, 0.4928, 0.3728, 0.6596, 0.3659, 0.4928, 0.5, 0.4928, 0.3728, 0.5005, 0.0, 0.8418, 0.0, 1.0, 0.2317, 0.8418, 0.2317, 0.8418, 0.2317, 1.0, 0.3659, 0.8418, 1.0, 0.0, 0.7683, 0.0, 1.0, 0.3183, 0.0, 0.3183, 0.2317, 0.3183, 0.0, 0.0, 0.0, 0.8418, 0.2317, 0.8418, 0.0, 0.6673, 0.2317, 0.0, 0.2317, 0.3183, 0.3659, 0.0, 1.0, 1.0, 1.0, 0.8418, 0.7683, 1.0, 1.0, 0.3183, 0.7683, 0.3183, 1.0, 0.4928, 0.6341, 0.8418, 0.6341, 1.0, 0.7683, 0.8418, 0.5, 0.8418, 0.5, 1.0, 0.6341, 0.8418, 0.3659, 0.8418, 0.3659, 1.0, 0.5, 0.8418, 0.6341, 0.0, 0.6341, 0.3183, 0.7683, 0.0, 0.5, 0.0, 0.5, 0.3183, 0.6341, 0.0, 0.3659, 0.0, 0.3659, 0.3183, 0.5, 0.0, 0.0, 0.4928, 0.2317, 0.4928, 0.0, 0.3183, 0.0, 0.6673, 0.2317, 0.6673, 0.0, 0.4928, 1.0, 0.6673, 0.7683, 0.6673, 1.0, 0.8418, 1.0, 0.4928, 0.7683, 0.4928, 1.0, 0.6673, 0.3589, 0.675, 0.3589, 0.8341, 0.3659, 0.6673, 0.3589, 0.8341, 0.2387, 0.8341, 0.3659, 0.8418, 0.2387, 0.8341, 0.2387, 0.675, 0.2317, 0.8418, 0.2387, 0.675, 0.3589, 0.675, 0.2317, 0.6673, 0.7613, 0.675, 0.7613, 0.8341, 0.7683, 0.6673, 0.7613, 0.8341, 0.6411, 0.8341, 0.7683, 0.8418, 0.6411, 0.8341, 0.6411, 0.675, 0.6341, 0.8418, 0.6411, 0.675, 0.7613, 0.675, 0.6341, 0.6673, 0.6272, 0.675, 0.6272, 0.8341, 0.6341, 0.6673, 0.6272, 0.8341, 0.507, 0.8341, 0.6341, 0.8418, 0.5, 0.8418, 0.507, 0.8341, 0.5, 0.6673, 0.507, 0.675, 0.6272, 0.675, 0.5, 0.6673, 0.493, 0.675, 0.493, 0.8341, 0.5, 0.6673, 0.493, 0.8341, 0.3728, 0.8341, 0.5, 0.8418, 0.3728, 0.8341, 0.3728, 0.675, 0.3659, 0.8418, 0.3728, 0.675, 0.493, 0.675, 0.3659, 0.6673, 0.3589, 0.326, 0.3589, 0.4851, 0.3659, 0.3183, 0.3589, 0.4851, 0.2387, 0.4851, 0.3659, 0.4928, 0.2387, 0.4851, 0.2387, 0.326, 0.2317, 0.4928, 0.2387, 0.326, 0.3589, 0.326, 0.2317, 0.3183, 0.3589, 0.5005, 0.3589, 0.6596, 0.3659, 0.4928, 0.3589, 0.6596, 0.2387, 0.6596, 0.3659, 0.6673, 0.2387, 0.6596, 0.2387, 0.5005, 0.2317, 0.6673, 0.2387, 0.5005, 0.3589, 0.5005, 0.2317, 0.4928, 0.7613, 0.326, 0.7613, 0.4851, 0.7683, 0.3183, 0.7613, 0.4851, 0.6411, 0.4851, 0.7683, 0.4928, 0.6411, 0.4851, 0.6411, 0.326, 0.6341, 0.4928, 0.6411, 0.326, 0.7613, 0.326, 0.6341, 0.3183, 0.7613, 0.5005, 0.7613, 0.6596, 0.7683, 0.4928, 0.7613, 0.6596, 0.6411, 0.6596, 0.7683, 0.6673, 0.6411, 0.6596, 0.6411, 0.5005, 0.6341, 0.6673, 0.6411, 0.5005, 0.7613, 0.5005, 0.6341, 0.4928, 0.6272, 0.326, 0.6272, 0.4851, 0.6341, 0.3183, 0.6272, 0.4851, 0.507, 0.4851, 0.6341, 0.4928, 0.507, 0.4851, 0.507, 0.326, 0.5, 0.4928, 0.507, 0.326, 0.6272, 0.326, 0.5, 0.3183, 0.6272, 0.5005, 0.6272, 0.6596, 0.6341, 0.4928, 0.6272, 0.6596, 0.507, 0.6596, 0.6341, 0.6673, 0.5, 0.6673, 0.507, 0.6596, 0.5, 0.4928, 0.507, 0.5005, 0.6272, 0.5005, 0.5, 0.4928, 0.5, 0.3183, 0.493, 0.326, 0.5, 0.4928, 0.493, 0.4851, 0.3728, 0.4851, 0.5, 0.4928, 0.3728, 0.4851, 0.3728, 0.326, 0.3659, 0.4928, 0.3728, 0.326, 0.493, 0.326, 0.3659, 0.3183, 0.493, 0.5005, 0.493, 0.6596, 0.5, 0.4928, 0.493, 0.6596, 0.3728, 0.6596, 0.5, 0.6673, 0.3728, 0.6596, 0.3728, 0.5005, 0.3659, 0.6673, 0.3728, 0.5005, 0.493, 0.5005, 0.3659, 0.4928, 0.0, 0.8418, 0.0, 1.0, 0.0, 0.8418, 1.0, 0.3183, 1.0, 0.0, 1.0, 0.3183, 0.0, 0.0, 0.0, 0.3183, 0.0, 0.0, 0.0, 0.3183, 0.0, 0.4928, 0.0, 0.3183, 1.0, 1.0, 1.0, 0.8418, 1.0, 1.0, 1.0, 0.8418, 1.0, 0.6673, 1.0, 0.8418, 0.0, 0.6673, 0.0, 0.8418, 0.0, 0.6673, 0.0, 0.4928, 0.0, 0.6673, 0.0, 0.4928, 1.0, 0.4928, 1.0, 0.3183, 1.0, 0.4928, 1.0, 0.6673, 1.0, 0.4928, 1.0, 0.6673, 0.3589, 0.675, 0.3589, 0.8341, 0.3589, 0.675, 0.2387, 0.675, 0.3589, 0.675, 0.2387, 0.675, 0.3589, 0.8341, 0.2387, 0.8341, 0.3589, 0.8341, 0.2387, 0.8341, 0.2387, 0.675, 0.2387, 0.8341, 0.7613, 0.675, 0.7613, 0.8341, 0.7613, 0.675, 0.6411, 0.675, 0.7613, 0.675, 0.6411, 0.675, 0.7613, 0.8341, 0.6411, 0.8341, 0.7613, 0.8341, 0.6411, 0.8341, 0.6411, 0.675, 0.6411, 0.8341, 0.6272, 0.675, 0.6272, 0.8341, 0.6272, 0.675, 0.507, 0.675, 0.6272, 0.675, 0.507, 0.675, 0.6272, 0.8341, 0.507, 0.8341, 0.6272, 0.8341, 0.507, 0.8341, 0.507, 0.675, 0.507, 0.8341, 0.493, 0.675, 0.493, 0.8341, 0.493, 0.675, 0.3728, 0.675, 0.493, 0.675, 0.3728, 0.675, 0.493, 0.8341, 0.3728, 0.8341, 0.493, 0.8341, 0.3728, 0.8341, 0.3728, 0.675, 0.3728, 0.8341, 0.3589, 0.326, 0.3589, 0.4851, 0.3589, 0.326, 0.2387, 0.326, 0.3589, 0.326, 0.2387, 0.326, 0.3589, 0.4851, 0.2387, 0.4851, 0.3589, 0.4851, 0.2387, 0.4851, 0.2387, 0.326, 0.2387, 0.4851, 0.3589, 0.5005, 0.3589, 0.6596, 0.3589, 0.5005, 0.2387, 0.5005, 0.3589, 0.5005, 0.2387, 0.5005, 0.3589, 0.6596, 0.2387, 0.6596, 0.3589, 0.6596, 0.2387, 0.6596, 0.2387, 0.5005, 0.2387, 0.6596, 0.7613, 0.326, 0.7613, 0.4851, 0.7613, 0.326, 0.6411, 0.326, 0.7613, 0.326, 0.6411, 0.326, 0.7613, 0.4851, 0.6411, 0.4851, 0.7613, 0.4851, 0.6411, 0.4851, 0.6411, 0.326, 0.6411, 0.4851, 0.7613, 0.5005, 0.7613, 0.6596, 0.7613, 0.5005, 0.6411, 0.5005, 0.7613, 0.5005, 0.6411, 0.5005, 0.7613, 0.6596, 0.6411, 0.6596, 0.7613, 0.6596, 0.6411, 0.6596, 0.6411, 0.5005, 0.6411, 0.6596, 0.6272, 0.326, 0.6272, 0.4851, 0.6272, 0.326, 0.507, 0.326, 0.6272, 0.326, 0.507, 0.326, 0.6272, 0.4851, 0.507, 0.4851, 0.6272, 0.4851, 0.507, 0.4851, 0.507, 0.326, 0.507, 0.4851, 0.6272, 0.5005, 0.6272, 0.6596, 0.6272, 0.5005, 0.507, 0.5005, 0.6272, 0.5005, 0.507, 0.5005, 0.6272, 0.6596, 0.507, 0.6596, 0.6272, 0.6596, 0.507, 0.6596, 0.507, 0.5005, 0.507, 0.6596, 0.493, 0.326, 0.493, 0.4851, 0.493, 0.326, 0.3728, 0.326, 0.493, 0.326, 0.3728, 0.326, 0.493, 0.4851, 0.3728, 0.4851, 0.493, 0.4851, 0.3728, 0.4851, 0.3728, 0.326, 0.3728, 0.4851, 0.493, 0.5005, 0.493, 0.6596, 0.493, 0.5005, 0.3728, 0.5005, 0.493, 0.5005, 0.3728, 0.5005, 0.493, 0.6596, 0.3728, 0.6596, 0.493, 0.6596, 0.3728, 0.6596, 0.3728, 0.5005, 0.3728, 0.6596])
me_brickwall.materials.append(mat_brickwall)
me_brickwall.use_remesh_preserve_volume = False
me_brickwall.use_remesh_preserve_attributes = False
me_brickwall.use_mirror_vertex_groups = False
me_brickwall.update()

# ---- objects
ob_point_001 = bpy.data.objects.new('Point.001', light_point_001)
ob_point = bpy.data.objects.new('Point', light_point)
ob_brickwall = bpy.data.objects.new('BrickWall', me_brickwall)

# ---- transforms, parenting, visibility, modifiers, constraints
ob_point_001.location = (-2.8, -3.006, 10.03)
ob_point_001.lineart.crease_threshold = 0.0
ob_point.location = (2.941, 5.419, 8.321)
ob_point.lineart.crease_threshold = 0.0
ob_brickwall.location = (0.0, 0.0, 0.0)
ob_brickwall.lineart.crease_threshold = 0.0

# ---- collection membership
col_collection_1.objects.link(ob_point_001)
col_collection_1.objects.link(ob_point)
col_collection_1.objects.link(ob_brickwall)

# ---- scene / render settings (as saved in the file)
scene.frame_start = 1; scene.frame_end = 250; scene.frame_set(1)
scene.render.engine = 'BLENDER_EEVEE_NEXT'
scene.render.resolution_percentage = 50
scene.render.dither_intensity = 0.0
scene.cycles.use_denoising = False
scene.cycles.samples = 10
scene.cycles.sampling_pattern = 'TABULATED_SOBOL'
scene.cycles.light_sampling_threshold = 0.0
scene.cycles.use_adaptive_sampling = False
scene.cycles.use_light_tree = False
scene.cycles.blur_glossy = 0.0
scene.cycles.volume_bounces = 1
scene.cycles.pixel_filter_type = 'GAUSSIAN'
scene.cycles.sample_clamp_indirect = 0.0
scene.view_settings.view_transform = 'Standard'
bpy.context.view_layer.update()

# ---- added for rendering (the .blend has no active camera): camera
cam_auto = bpy.data.cameras.new('AutoCamera')
cam_auto.lens = 50.0
cam_auto.sensor_width = 36.0
cam_auto.clip_end = 1000.0
ob_auto_camera = bpy.data.objects.new('AutoCamera', cam_auto)
scene.collection.objects.link(ob_auto_camera)
ob_auto_camera.location = (11.1418, -13.3701, 13.4134)
ob_auto_camera.rotation_euler = (1.09748, -7.21219e-08, 0.694738)
scene.camera = ob_auto_camera
bpy.context.view_layer.update()
